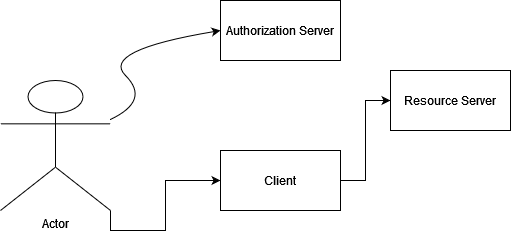

The diagram above was exported from draw.io. Its source (the exported page's mxGraphModel, read from the mxfile embedded in the PNG):
<mxGraphModel dx="549" dy="916" grid="1" gridSize="10" guides="1" tooltips="1" connect="1" arrows="1" fold="1" page="1" pageScale="1" pageWidth="1169" pageHeight="827" math="0" shadow="0">
  <root>
    <mxCell id="0" />
    <mxCell id="1" parent="0" />
    <mxCell id="O42C0H-Sk1EHEtm_KShp-48" style="edgeStyle=orthogonalEdgeStyle;rounded=0;orthogonalLoop=1;jettySize=auto;html=1;exitX=1;exitY=1;exitDx=0;exitDy=0;exitPerimeter=0;entryX=0;entryY=0.5;entryDx=0;entryDy=0;" edge="1" parent="1" source="O42C0H-Sk1EHEtm_KShp-43" target="O42C0H-Sk1EHEtm_KShp-44">
      <mxGeometry relative="1" as="geometry" />
    </mxCell>
    <mxCell id="O42C0H-Sk1EHEtm_KShp-43" value="Actor" style="shape=umlActor;verticalLabelPosition=bottom;verticalAlign=top;html=1;outlineConnect=0;" vertex="1" parent="1">
      <mxGeometry x="20" y="160" width="110" height="130" as="geometry" />
    </mxCell>
    <mxCell id="O42C0H-Sk1EHEtm_KShp-49" style="edgeStyle=orthogonalEdgeStyle;rounded=0;orthogonalLoop=1;jettySize=auto;html=1;exitX=1;exitY=0.5;exitDx=0;exitDy=0;entryX=0;entryY=0.5;entryDx=0;entryDy=0;" edge="1" parent="1" source="O42C0H-Sk1EHEtm_KShp-44" target="O42C0H-Sk1EHEtm_KShp-45">
      <mxGeometry relative="1" as="geometry" />
    </mxCell>
    <mxCell id="O42C0H-Sk1EHEtm_KShp-44" value="Client" style="rounded=0;whiteSpace=wrap;html=1;" vertex="1" parent="1">
      <mxGeometry x="240" y="230" width="120" height="60" as="geometry" />
    </mxCell>
    <mxCell id="O42C0H-Sk1EHEtm_KShp-45" value="Resource Server" style="rounded=0;whiteSpace=wrap;html=1;" vertex="1" parent="1">
      <mxGeometry x="410" y="150" width="120" height="60" as="geometry" />
    </mxCell>
    <mxCell id="O42C0H-Sk1EHEtm_KShp-46" value="Authorization Server" style="rounded=0;whiteSpace=wrap;html=1;" vertex="1" parent="1">
      <mxGeometry x="240" y="80" width="120" height="60" as="geometry" />
    </mxCell>
    <mxCell id="O42C0H-Sk1EHEtm_KShp-47" value="" style="curved=1;endArrow=classic;html=1;rounded=0;entryX=0;entryY=0.5;entryDx=0;entryDy=0;" edge="1" parent="1" source="O42C0H-Sk1EHEtm_KShp-43" target="O42C0H-Sk1EHEtm_KShp-46">
      <mxGeometry width="50" height="50" relative="1" as="geometry">
        <mxPoint x="120" y="180" as="sourcePoint" />
        <mxPoint x="170" y="130" as="targetPoint" />
        <Array as="points">
          <mxPoint x="170" y="180" />
          <mxPoint x="120" y="130" />
        </Array>
      </mxGeometry>
    </mxCell>
  </root>
</mxGraphModel>